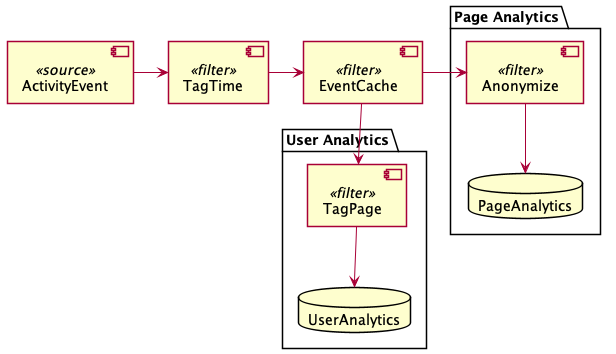

The diagram above was rendered by PlantUML. Its source (embedded in the PNG):
@startuml activity-tracking
skinparam shadowing false

[ActivityEvent] as source <<source>>
[TagTime] as tagTime <<filter>>
[EventCache] as cache <<filter>>
package "Page Analytics" {
    [Anonymize] as anon <<filter>>
    database "PageAnalytics" as pagedb
}
package "User Analytics" {
    [TagPage] as tagPage <<filter>>
    database "UserAnalytics" as userdb
}

source -right-> tagTime
tagTime -right-> cache
cache -right-> anon
anon --> pagedb
cache --> tagPage
tagPage --> userdb
@enduml